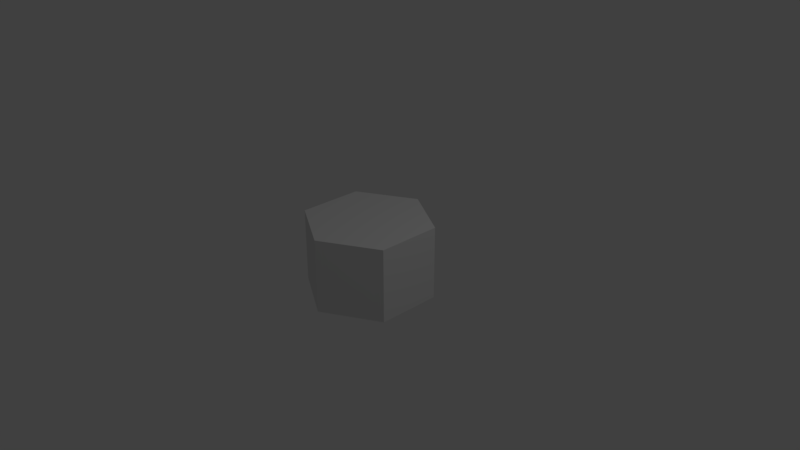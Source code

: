 # Source: hexa_object.blend  (saved by Blender 2.78.0; exported with 4.5.12 LTS)
import bpy
from mathutils import Matrix  # noqa: F401  (used for matrix-valued properties, if any)

bpy.ops.wm.read_factory_settings(use_empty=True)
scene = bpy.context.scene
scene.name = 'Scene'

# ---- collections
col_collection_1 = bpy.data.collections.new('Collection 1'); scene.collection.children.link(col_collection_1)

# ---- world
world_world = bpy.data.worlds.new('World'); scene.world = world_world
world_world.color = (0.05088, 0.05088, 0.05088)
world_world.use_sun_shadow = False
world_world.sun_shadow_jitter_overblur = 0.0
world_world.cycles.sampling_method = 'MANUAL'

# ---- cameras
cam_camera = bpy.data.cameras.new('Camera')
cam_camera.clip_end = 100.0
cam_camera.lens = 35.0
cam_camera.sensor_width = 32.0
cam_camera.sensor_height = 18.0
cam_camera.ortho_scale = 7.314
cam_camera.dof.focus_distance = 0.0
cam_camera.dof.aperture_fstop = 128.0

# ---- lights
light_lamp = bpy.data.lights.new('Lamp', 'POINT')
light_lamp.transmission_factor = 0.0
light_lamp.cutoff_distance = 30.0
light_lamp.energy = 100.0
light_lamp.shadow_buffer_clip_start = 1.001
light_lamp.shadow_soft_size = 0.1
light_lamp.shadow_maximum_resolution = 0.006
light_lamp.use_absolute_resolution = True

# ---- meshes
me_sphere = bpy.data.meshes.new('Sphere')
me_sphere.from_pydata([(0.0, 0.866, 0.5), (0.0, 0.866, -0.5), (0.75, 0.433, 0.5), (0.75, 0.433, -0.5), (0.75, -0.433, 0.5), (0.75, -0.433, -0.5), (-1.329e-07, -0.866, 0.5), (-1.031e-07, -0.866, -0.5), (-0.75, -0.433, 0.5), (-0.75, -0.433, -0.5), (-0.75, 0.433, 0.5), (-0.75, 0.433, -0.5)], [], [(1, 0, 2, 3), (3, 2, 4, 5), (0, 10, 8, 6, 4, 2), (5, 4, 6, 7), (7, 6, 8, 9), (9, 8, 10, 11), (1, 3, 5, 7, 9, 11), (11, 10, 0, 1)])
me_sphere.use_remesh_preserve_volume = False
me_sphere.use_remesh_preserve_attributes = False
me_sphere.use_mirror_vertex_groups = False
me_sphere.update()

# ---- objects
ob_sphere = bpy.data.objects.new('Sphere', me_sphere)
ob_lamp = bpy.data.objects.new('Lamp', light_lamp)
ob_camera = bpy.data.objects.new('Camera', cam_camera)

# ---- transforms, parenting, visibility, modifiers, constraints
ob_sphere.location = (0.0, 0.0, 0.0)
ob_sphere.lineart.crease_threshold = 0.0
ob_lamp.location = (4.076, 1.005, 5.904)
ob_lamp.rotation_euler = (0.6503, 0.05522, 1.866)
ob_lamp.lock_rotations_4d = False
ob_lamp.empty_display_type = 'ARROWS'
ob_lamp.color = (0.0, 0.0, 0.0, 0.0)
ob_lamp.lineart.crease_threshold = 0.0
ob_camera.location = (7.481, -6.508, 5.344)
ob_camera.rotation_euler = (1.109, 0.0, 0.8149)
ob_camera.lock_rotations_4d = False
ob_camera.empty_display_type = 'ARROWS'
ob_camera.color = (0.0, 0.0, 0.0, 0.0)
ob_camera.display_type = 'WIRE'
ob_camera.lineart.crease_threshold = 0.0

# ---- collection membership
col_collection_1.objects.link(ob_sphere)
col_collection_1.objects.link(ob_lamp)
col_collection_1.objects.link(ob_camera)

# ---- scene / render settings (as saved in the file)
scene.camera = ob_camera
scene.frame_start = 1; scene.frame_end = 250; scene.frame_set(1)
scene.render.engine = 'BLENDER_EEVEE_NEXT'
scene.render.resolution_percentage = 50
scene.render.dither_intensity = 0.0
scene.cycles.use_denoising = False
scene.cycles.samples = 128
scene.cycles.sampling_pattern = 'TABULATED_SOBOL'
scene.cycles.light_sampling_threshold = 0.0
scene.cycles.use_adaptive_sampling = False
scene.cycles.use_light_tree = False
scene.cycles.blur_glossy = 0.0
scene.cycles.sample_clamp_indirect = 0.0
scene.view_settings.view_transform = 'Standard'
bpy.context.view_layer.update()
